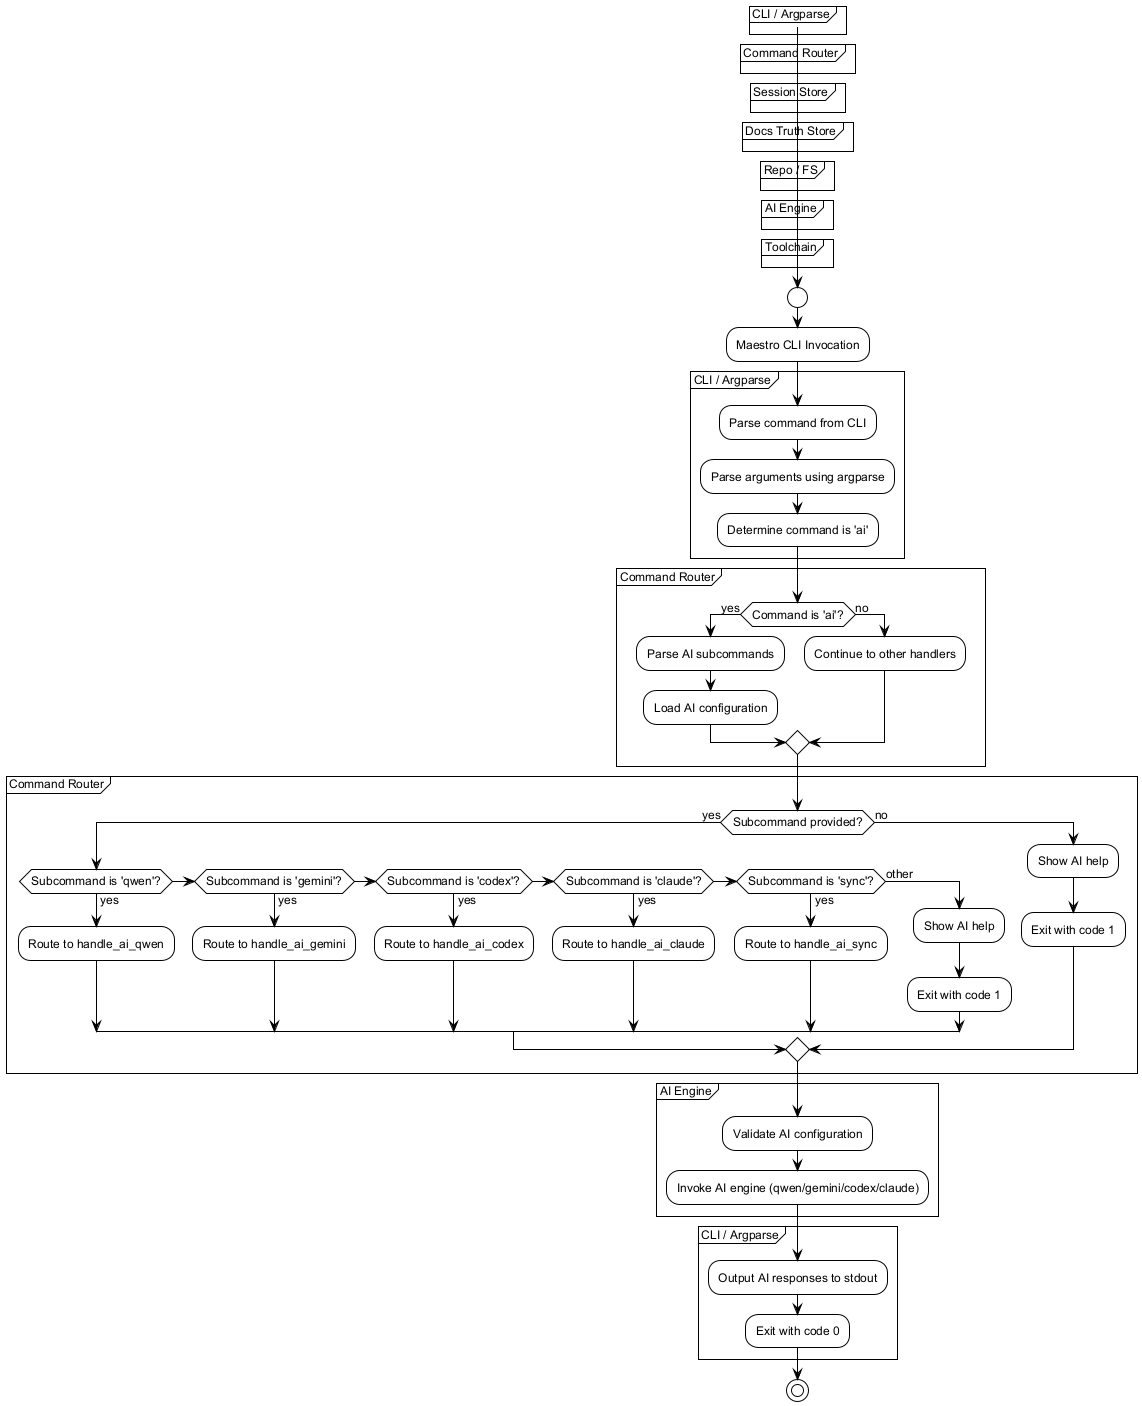

The diagram above was rendered by PlantUML. Its source (embedded in the PNG):
@startuml
!include /home/sblo/Dev/Maestro/docs/workflows/internal/_shared.puml

start
:Maestro CLI Invocation;

partition "CLI / Argparse" {
    ENTRYPOINT()
    PARSE_ARGS()
    :Determine command is 'ai';
}

partition "Command Router" {
    if (Command is 'ai'?) then (yes)
        :Parse AI subcommands;
        :Load AI configuration;
    else (no)
        :Continue to other handlers;
    endif
}

partition "Command Router" {
    if (Subcommand provided?) then (yes)
        if (Subcommand is 'qwen'?) then (yes)
            :Route to handle_ai_qwen;
        elseif (Subcommand is 'gemini'?) then (yes)
            :Route to handle_ai_gemini;
        elseif (Subcommand is 'codex'?) then (yes)
            :Route to handle_ai_codex;
        elseif (Subcommand is 'claude'?) then (yes)
            :Route to handle_ai_claude;
        elseif (Subcommand is 'sync'?) then (yes)
            :Route to handle_ai_sync;
        else (other)
            :Show AI help;
            EXIT_FAIL()
        endif
    else (no)
        :Show AI help;
        EXIT_FAIL()
    endif
}

partition "AI Engine" {
    :Validate AI configuration;
    INVOKE_AI_ENGINE()
}

partition "CLI / Argparse" {
    :Output AI responses to stdout;
    EXIT_OK()
}

stop
@enduml